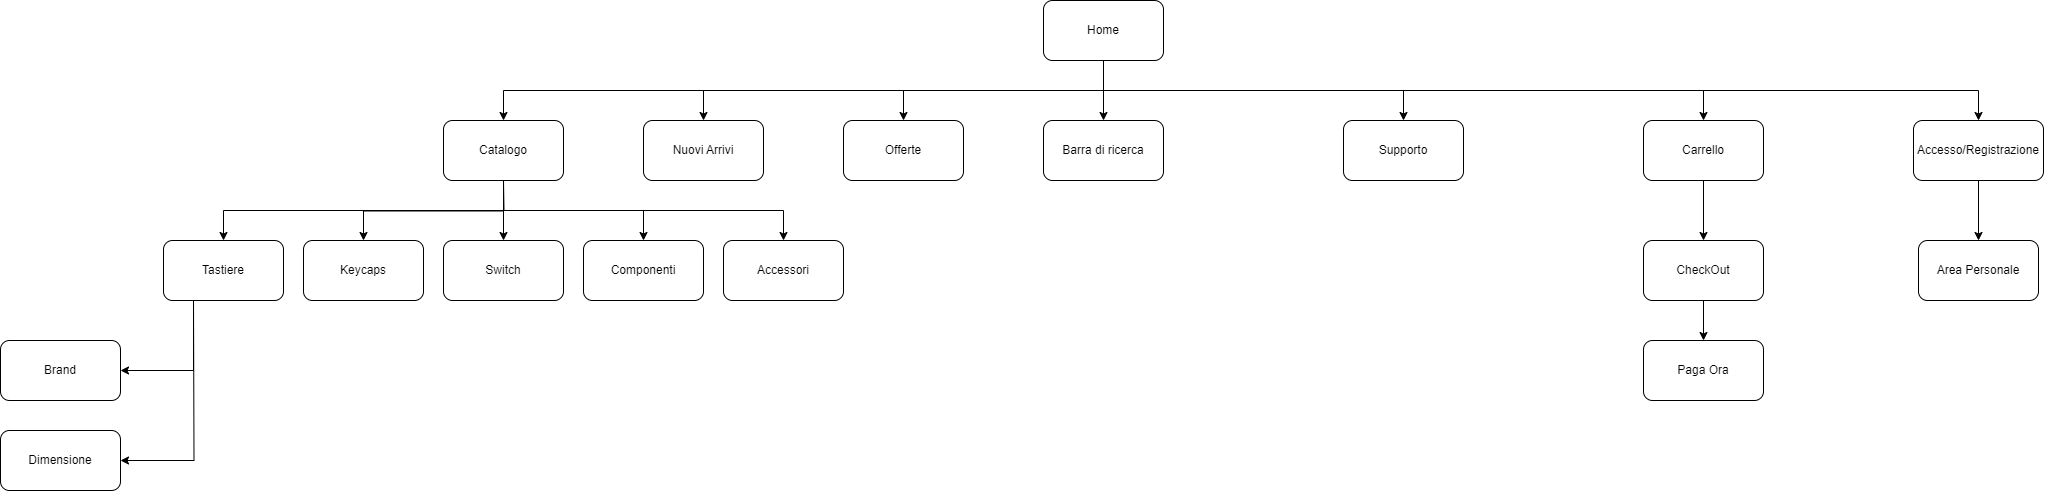

The diagram above was exported from draw.io. Its source (the exported page's mxGraphModel, read from the mxfile embedded in the PNG):
<mxGraphModel dx="2703" dy="836" grid="1" gridSize="10" guides="1" tooltips="1" connect="1" arrows="1" fold="1" page="1" pageScale="1" pageWidth="1390" pageHeight="980" math="0" shadow="0">
  <root>
    <mxCell id="0" />
    <mxCell id="1" parent="0" />
    <mxCell id="Wh1-vGZ9ajTB6sAxmFFb-22" style="edgeStyle=orthogonalEdgeStyle;rounded=0;orthogonalLoop=1;jettySize=auto;html=1;exitX=0.5;exitY=1;exitDx=0;exitDy=0;entryX=0.5;entryY=0;entryDx=0;entryDy=0;" parent="1" source="Wh1-vGZ9ajTB6sAxmFFb-1" target="Wh1-vGZ9ajTB6sAxmFFb-6" edge="1">
      <mxGeometry relative="1" as="geometry" />
    </mxCell>
    <mxCell id="Wh1-vGZ9ajTB6sAxmFFb-1" value="Home" style="rounded=1;whiteSpace=wrap;html=1;" parent="1" vertex="1">
      <mxGeometry x="600" y="140" width="120" height="60" as="geometry" />
    </mxCell>
    <mxCell id="Wh1-vGZ9ajTB6sAxmFFb-28" style="edgeStyle=orthogonalEdgeStyle;rounded=0;orthogonalLoop=1;jettySize=auto;html=1;startArrow=classic;startFill=1;endArrow=none;endFill=0;exitX=0.5;exitY=0;exitDx=0;exitDy=0;" parent="1" source="Wh1-vGZ9ajTB6sAxmFFb-14" target="Wh1-vGZ9ajTB6sAxmFFb-1" edge="1">
      <mxGeometry relative="1" as="geometry">
        <mxPoint x="1270" y="220" as="sourcePoint" />
      </mxGeometry>
    </mxCell>
    <mxCell id="Wh1-vGZ9ajTB6sAxmFFb-27" style="edgeStyle=orthogonalEdgeStyle;rounded=0;orthogonalLoop=1;jettySize=auto;html=1;exitX=0.5;exitY=0;exitDx=0;exitDy=0;entryX=0.5;entryY=1;entryDx=0;entryDy=0;startArrow=classic;startFill=1;endArrow=none;endFill=0;" parent="1" source="Wh1-vGZ9ajTB6sAxmFFb-5" target="Wh1-vGZ9ajTB6sAxmFFb-1" edge="1">
      <mxGeometry relative="1" as="geometry" />
    </mxCell>
    <mxCell id="5hbGO6AZJ3RNaGCBtqm2-13" style="edgeStyle=orthogonalEdgeStyle;rounded=0;orthogonalLoop=1;jettySize=auto;html=1;exitX=0.5;exitY=1;exitDx=0;exitDy=0;entryX=0.5;entryY=0;entryDx=0;entryDy=0;" parent="1" source="Wh1-vGZ9ajTB6sAxmFFb-5" target="5hbGO6AZJ3RNaGCBtqm2-12" edge="1">
      <mxGeometry relative="1" as="geometry" />
    </mxCell>
    <mxCell id="Wh1-vGZ9ajTB6sAxmFFb-5" value="Carrello" style="rounded=1;whiteSpace=wrap;html=1;" parent="1" vertex="1">
      <mxGeometry x="1200" y="260" width="120" height="60" as="geometry" />
    </mxCell>
    <mxCell id="Wh1-vGZ9ajTB6sAxmFFb-6" value="Catalogo" style="rounded=1;whiteSpace=wrap;html=1;" parent="1" vertex="1">
      <mxGeometry y="260" width="120" height="60" as="geometry" />
    </mxCell>
    <mxCell id="Wh1-vGZ9ajTB6sAxmFFb-26" style="edgeStyle=orthogonalEdgeStyle;rounded=0;orthogonalLoop=1;jettySize=auto;html=1;exitX=0.5;exitY=0;exitDx=0;exitDy=0;entryX=0.5;entryY=1;entryDx=0;entryDy=0;startArrow=classic;startFill=1;endArrow=none;endFill=0;" parent="1" source="Wh1-vGZ9ajTB6sAxmFFb-7" target="Wh1-vGZ9ajTB6sAxmFFb-1" edge="1">
      <mxGeometry relative="1" as="geometry" />
    </mxCell>
    <mxCell id="Wh1-vGZ9ajTB6sAxmFFb-7" value="Supporto" style="rounded=1;whiteSpace=wrap;html=1;" parent="1" vertex="1">
      <mxGeometry x="900" y="260" width="120" height="60" as="geometry" />
    </mxCell>
    <mxCell id="Wh1-vGZ9ajTB6sAxmFFb-24" style="edgeStyle=orthogonalEdgeStyle;rounded=0;orthogonalLoop=1;jettySize=auto;html=1;exitX=0.5;exitY=0;exitDx=0;exitDy=0;startArrow=classic;startFill=1;endArrow=none;endFill=0;entryX=0.5;entryY=1;entryDx=0;entryDy=0;" parent="1" source="Wh1-vGZ9ajTB6sAxmFFb-8" target="Wh1-vGZ9ajTB6sAxmFFb-1" edge="1">
      <mxGeometry relative="1" as="geometry">
        <mxPoint x="660" y="200" as="targetPoint" />
      </mxGeometry>
    </mxCell>
    <mxCell id="Wh1-vGZ9ajTB6sAxmFFb-8" value="Offerte" style="rounded=1;whiteSpace=wrap;html=1;" parent="1" vertex="1">
      <mxGeometry x="400" y="260" width="120" height="60" as="geometry" />
    </mxCell>
    <mxCell id="Wh1-vGZ9ajTB6sAxmFFb-23" style="edgeStyle=orthogonalEdgeStyle;rounded=0;orthogonalLoop=1;jettySize=auto;html=1;exitX=0.5;exitY=0;exitDx=0;exitDy=0;endArrow=none;endFill=0;startArrow=classic;startFill=1;" parent="1" source="Wh1-vGZ9ajTB6sAxmFFb-9" target="Wh1-vGZ9ajTB6sAxmFFb-1" edge="1">
      <mxGeometry relative="1" as="geometry">
        <mxPoint x="660" y="200" as="targetPoint" />
      </mxGeometry>
    </mxCell>
    <mxCell id="Wh1-vGZ9ajTB6sAxmFFb-9" value="Nuovi Arrivi" style="rounded=1;whiteSpace=wrap;html=1;" parent="1" vertex="1">
      <mxGeometry x="200" y="260" width="120" height="60" as="geometry" />
    </mxCell>
    <mxCell id="5hbGO6AZJ3RNaGCBtqm2-6" style="edgeStyle=orthogonalEdgeStyle;rounded=0;orthogonalLoop=1;jettySize=auto;html=1;exitX=0.5;exitY=1;exitDx=0;exitDy=0;entryX=0.5;entryY=0;entryDx=0;entryDy=0;" parent="1" source="Wh1-vGZ9ajTB6sAxmFFb-14" target="5hbGO6AZJ3RNaGCBtqm2-5" edge="1">
      <mxGeometry relative="1" as="geometry" />
    </mxCell>
    <mxCell id="Wh1-vGZ9ajTB6sAxmFFb-14" value="Accesso/Registrazione" style="rounded=1;whiteSpace=wrap;html=1;" parent="1" vertex="1">
      <mxGeometry x="1470" y="260" width="130" height="60" as="geometry" />
    </mxCell>
    <mxCell id="Wh1-vGZ9ajTB6sAxmFFb-33" style="edgeStyle=orthogonalEdgeStyle;rounded=0;orthogonalLoop=1;jettySize=auto;html=1;exitX=0.5;exitY=0;exitDx=0;exitDy=0;startArrow=classic;startFill=1;endArrow=none;endFill=0;" parent="1" source="Wh1-vGZ9ajTB6sAxmFFb-16" target="Wh1-vGZ9ajTB6sAxmFFb-6" edge="1">
      <mxGeometry relative="1" as="geometry" />
    </mxCell>
    <mxCell id="Wh1-vGZ9ajTB6sAxmFFb-16" value="Accessori" style="rounded=1;whiteSpace=wrap;html=1;" parent="1" vertex="1">
      <mxGeometry x="280" y="380" width="120" height="60" as="geometry" />
    </mxCell>
    <mxCell id="Wh1-vGZ9ajTB6sAxmFFb-31" style="edgeStyle=orthogonalEdgeStyle;rounded=0;orthogonalLoop=1;jettySize=auto;html=1;exitX=0.5;exitY=0;exitDx=0;exitDy=0;startArrow=classic;startFill=1;endArrow=none;endFill=0;" parent="1" source="Wh1-vGZ9ajTB6sAxmFFb-17" target="Wh1-vGZ9ajTB6sAxmFFb-6" edge="1">
      <mxGeometry relative="1" as="geometry" />
    </mxCell>
    <mxCell id="Wh1-vGZ9ajTB6sAxmFFb-17" value="Switch" style="rounded=1;whiteSpace=wrap;html=1;" parent="1" vertex="1">
      <mxGeometry y="380" width="120" height="60" as="geometry" />
    </mxCell>
    <mxCell id="Wh1-vGZ9ajTB6sAxmFFb-30" style="edgeStyle=orthogonalEdgeStyle;rounded=0;orthogonalLoop=1;jettySize=auto;html=1;exitX=0.5;exitY=0;exitDx=0;exitDy=0;startArrow=classic;startFill=1;endArrow=none;endFill=0;" parent="1" source="Wh1-vGZ9ajTB6sAxmFFb-18" edge="1">
      <mxGeometry relative="1" as="geometry">
        <mxPoint x="60" y="320" as="targetPoint" />
      </mxGeometry>
    </mxCell>
    <mxCell id="Wh1-vGZ9ajTB6sAxmFFb-18" value="Keycaps" style="rounded=1;whiteSpace=wrap;html=1;" parent="1" vertex="1">
      <mxGeometry x="-140" y="380" width="120" height="60" as="geometry" />
    </mxCell>
    <mxCell id="Wh1-vGZ9ajTB6sAxmFFb-29" style="edgeStyle=orthogonalEdgeStyle;rounded=0;orthogonalLoop=1;jettySize=auto;html=1;exitX=0.5;exitY=0;exitDx=0;exitDy=0;entryX=0.5;entryY=1;entryDx=0;entryDy=0;startArrow=classic;startFill=1;endArrow=none;endFill=0;" parent="1" source="Wh1-vGZ9ajTB6sAxmFFb-19" target="Wh1-vGZ9ajTB6sAxmFFb-6" edge="1">
      <mxGeometry relative="1" as="geometry" />
    </mxCell>
    <mxCell id="Wh1-vGZ9ajTB6sAxmFFb-19" value="Tastiere" style="rounded=1;whiteSpace=wrap;html=1;" parent="1" vertex="1">
      <mxGeometry x="-280" y="380" width="120" height="60" as="geometry" />
    </mxCell>
    <mxCell id="Wh1-vGZ9ajTB6sAxmFFb-32" style="edgeStyle=orthogonalEdgeStyle;rounded=0;orthogonalLoop=1;jettySize=auto;html=1;exitX=0.5;exitY=0;exitDx=0;exitDy=0;startArrow=classic;startFill=1;endArrow=none;endFill=0;" parent="1" source="Wh1-vGZ9ajTB6sAxmFFb-20" target="Wh1-vGZ9ajTB6sAxmFFb-6" edge="1">
      <mxGeometry relative="1" as="geometry" />
    </mxCell>
    <mxCell id="Wh1-vGZ9ajTB6sAxmFFb-20" value="Componenti" style="rounded=1;whiteSpace=wrap;html=1;" parent="1" vertex="1">
      <mxGeometry x="140" y="380" width="120" height="60" as="geometry" />
    </mxCell>
    <mxCell id="Wh1-vGZ9ajTB6sAxmFFb-25" style="edgeStyle=orthogonalEdgeStyle;rounded=0;orthogonalLoop=1;jettySize=auto;html=1;exitX=0.5;exitY=0;exitDx=0;exitDy=0;startArrow=classic;startFill=1;endArrow=none;endFill=0;entryX=0.5;entryY=1;entryDx=0;entryDy=0;" parent="1" source="Wh1-vGZ9ajTB6sAxmFFb-21" target="Wh1-vGZ9ajTB6sAxmFFb-1" edge="1">
      <mxGeometry relative="1" as="geometry">
        <mxPoint x="660" y="200" as="targetPoint" />
      </mxGeometry>
    </mxCell>
    <mxCell id="Wh1-vGZ9ajTB6sAxmFFb-21" value="Barra di ricerca" style="rounded=1;whiteSpace=wrap;html=1;" parent="1" vertex="1">
      <mxGeometry x="600" y="260" width="120" height="60" as="geometry" />
    </mxCell>
    <mxCell id="5hbGO6AZJ3RNaGCBtqm2-4" style="edgeStyle=orthogonalEdgeStyle;rounded=0;orthogonalLoop=1;jettySize=auto;html=1;exitX=1;exitY=0.5;exitDx=0;exitDy=0;startArrow=classic;startFill=1;endArrow=none;endFill=0;" parent="1" source="5hbGO6AZJ3RNaGCBtqm2-1" edge="1">
      <mxGeometry relative="1" as="geometry">
        <mxPoint x="-250" y="440" as="targetPoint" />
      </mxGeometry>
    </mxCell>
    <mxCell id="5hbGO6AZJ3RNaGCBtqm2-1" value="Dimensione" style="rounded=1;whiteSpace=wrap;html=1;" parent="1" vertex="1">
      <mxGeometry x="-443" y="570" width="120" height="60" as="geometry" />
    </mxCell>
    <mxCell id="5hbGO6AZJ3RNaGCBtqm2-3" style="edgeStyle=orthogonalEdgeStyle;rounded=0;orthogonalLoop=1;jettySize=auto;html=1;exitX=1;exitY=0.5;exitDx=0;exitDy=0;entryX=0.25;entryY=1;entryDx=0;entryDy=0;startArrow=classic;startFill=1;endArrow=none;endFill=0;" parent="1" source="5hbGO6AZJ3RNaGCBtqm2-2" target="Wh1-vGZ9ajTB6sAxmFFb-19" edge="1">
      <mxGeometry relative="1" as="geometry">
        <mxPoint x="-263" y="430" as="targetPoint" />
      </mxGeometry>
    </mxCell>
    <mxCell id="5hbGO6AZJ3RNaGCBtqm2-2" value="Brand" style="rounded=1;whiteSpace=wrap;html=1;" parent="1" vertex="1">
      <mxGeometry x="-443" y="480" width="120" height="60" as="geometry" />
    </mxCell>
    <mxCell id="5hbGO6AZJ3RNaGCBtqm2-5" value="Area Personale" style="rounded=1;whiteSpace=wrap;html=1;" parent="1" vertex="1">
      <mxGeometry x="1475" y="380" width="120" height="60" as="geometry" />
    </mxCell>
    <mxCell id="5hbGO6AZJ3RNaGCBtqm2-77" value="" style="edgeStyle=orthogonalEdgeStyle;rounded=0;orthogonalLoop=1;jettySize=auto;html=1;" parent="1" source="5hbGO6AZJ3RNaGCBtqm2-12" target="5hbGO6AZJ3RNaGCBtqm2-76" edge="1">
      <mxGeometry relative="1" as="geometry" />
    </mxCell>
    <mxCell id="5hbGO6AZJ3RNaGCBtqm2-12" value="CheckOut" style="rounded=1;whiteSpace=wrap;html=1;" parent="1" vertex="1">
      <mxGeometry x="1200" y="380" width="120" height="60" as="geometry" />
    </mxCell>
    <mxCell id="5hbGO6AZJ3RNaGCBtqm2-76" value="Paga Ora" style="whiteSpace=wrap;html=1;rounded=1;" parent="1" vertex="1">
      <mxGeometry x="1200" y="480" width="120" height="60" as="geometry" />
    </mxCell>
  </root>
</mxGraphModel>